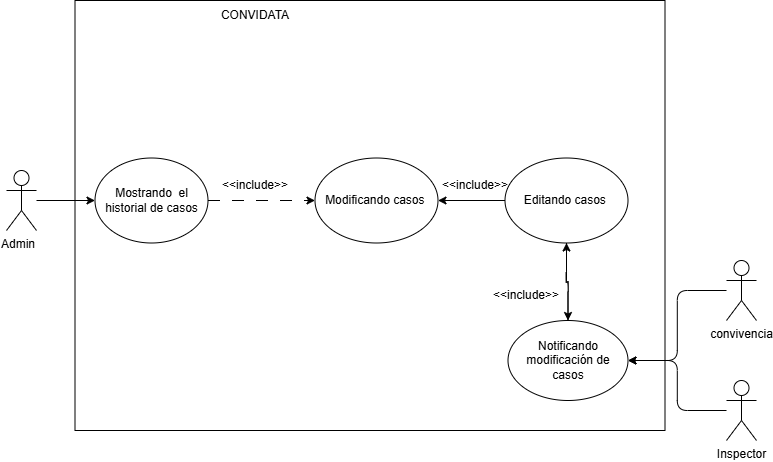

The diagram above was exported from draw.io. Its source (the exported page's mxGraphModel, read from the mxfile embedded in the PNG):
<mxGraphModel dx="1252" dy="-6487" grid="1" gridSize="10" guides="1" tooltips="1" connect="1" arrows="1" fold="1" page="1" pageScale="1" pageWidth="827" pageHeight="1169" math="0" shadow="0">
  <root>
    <mxCell id="0" />
    <mxCell id="1" parent="0" />
    <mxCell id="69-cWTCu6eL5QejpOtxC-19" edge="1" parent="1" source="69-cWTCu6eL5QejpOtxC-20" style="edgeStyle=orthogonalEdgeStyle;rounded=1;orthogonalLoop=1;jettySize=auto;html=1;labelBackgroundColor=none;fontColor=default;" target="69-cWTCu6eL5QejpOtxC-25">
      <mxGeometry relative="1" as="geometry" />
    </mxCell>
    <mxCell id="69-cWTCu6eL5QejpOtxC-20" parent="1" style="shape=umlActor;verticalLabelPosition=bottom;verticalAlign=top;html=1;outlineConnect=0;align=right;labelBackgroundColor=none;rounded=1;" value="Admin" vertex="1">
      <mxGeometry height="60" width="30" x="39" y="7360" as="geometry" />
    </mxCell>
    <mxCell id="69-cWTCu6eL5QejpOtxC-21" parent="1" style="swimlane;startSize=0;labelBackgroundColor=none;rounded=1;" value="" vertex="1">
      <mxGeometry height="430" width="590" x="107.5" y="7190" as="geometry" />
    </mxCell>
    <mxCell id="69-cWTCu6eL5QejpOtxC-22" parent="69-cWTCu6eL5QejpOtxC-21" style="text;html=1;whiteSpace=wrap;strokeColor=none;fillColor=none;align=center;verticalAlign=middle;rounded=1;labelBackgroundColor=none;" value="CONVIDATA" vertex="1">
      <mxGeometry height="30" width="60" x="150" as="geometry" />
    </mxCell>
    <mxCell id="69-cWTCu6eL5QejpOtxC-23" parent="69-cWTCu6eL5QejpOtxC-21" style="ellipse;whiteSpace=wrap;html=1;labelBackgroundColor=none;rounded=1;" value="Modificando casos&amp;nbsp;" vertex="1">
      <mxGeometry height="85" width="123" x="240" y="157.5" as="geometry" />
    </mxCell>
    <mxCell id="69-cWTCu6eL5QejpOtxC-24" edge="1" parent="69-cWTCu6eL5QejpOtxC-21" source="69-cWTCu6eL5QejpOtxC-25" style="edgeStyle=orthogonalEdgeStyle;rounded=1;orthogonalLoop=1;jettySize=auto;html=1;exitX=1;exitY=0.5;exitDx=0;exitDy=0;entryX=0;entryY=0.5;entryDx=0;entryDy=0;dashed=1;dashPattern=12 12;labelBackgroundColor=none;fontColor=default;" target="69-cWTCu6eL5QejpOtxC-23">
      <mxGeometry relative="1" as="geometry" />
    </mxCell>
    <mxCell id="69-cWTCu6eL5QejpOtxC-25" parent="69-cWTCu6eL5QejpOtxC-21" style="ellipse;whiteSpace=wrap;html=1;labelBackgroundColor=none;rounded=1;" value="Mostrando&amp;nbsp; el historial de casos" vertex="1">
      <mxGeometry height="85" width="113" x="20" y="157.5" as="geometry" />
    </mxCell>
    <mxCell id="69-cWTCu6eL5QejpOtxC-26" parent="69-cWTCu6eL5QejpOtxC-21" style="text;html=1;whiteSpace=wrap;strokeColor=none;fillColor=none;align=center;verticalAlign=middle;rounded=1;labelBackgroundColor=none;" value="&amp;lt;&amp;lt;include&amp;gt;&amp;gt;" vertex="1">
      <mxGeometry height="30" width="60" x="150" y="170" as="geometry" />
    </mxCell>
    <mxCell id="69-cWTCu6eL5QejpOtxC-27" edge="1" parent="69-cWTCu6eL5QejpOtxC-21" source="69-cWTCu6eL5QejpOtxC-29" style="edgeStyle=orthogonalEdgeStyle;rounded=1;orthogonalLoop=1;jettySize=auto;html=1;labelBackgroundColor=none;fontColor=default;" target="69-cWTCu6eL5QejpOtxC-23">
      <mxGeometry relative="1" as="geometry" />
    </mxCell>
    <mxCell id="69-cWTCu6eL5QejpOtxC-28" edge="1" parent="69-cWTCu6eL5QejpOtxC-21" source="69-cWTCu6eL5QejpOtxC-29" style="edgeStyle=orthogonalEdgeStyle;rounded=1;orthogonalLoop=1;jettySize=auto;html=1;exitX=0.5;exitY=1;exitDx=0;exitDy=0;entryX=0.5;entryY=0;entryDx=0;entryDy=0;labelBackgroundColor=none;fontColor=default;" target="69-cWTCu6eL5QejpOtxC-31">
      <mxGeometry relative="1" as="geometry" />
    </mxCell>
    <mxCell id="69-cWTCu6eL5QejpOtxC-29" parent="69-cWTCu6eL5QejpOtxC-21" style="ellipse;whiteSpace=wrap;html=1;labelBackgroundColor=none;rounded=1;" value="Editando casos&amp;nbsp;" vertex="1">
      <mxGeometry height="85" width="123" x="430" y="157.5" as="geometry" />
    </mxCell>
    <mxCell id="69-cWTCu6eL5QejpOtxC-30" edge="1" parent="69-cWTCu6eL5QejpOtxC-21" source="69-cWTCu6eL5QejpOtxC-31" style="edgeStyle=orthogonalEdgeStyle;rounded=1;orthogonalLoop=1;jettySize=auto;html=1;labelBackgroundColor=none;fontColor=default;" target="69-cWTCu6eL5QejpOtxC-29">
      <mxGeometry relative="1" as="geometry" />
    </mxCell>
    <mxCell id="69-cWTCu6eL5QejpOtxC-31" parent="69-cWTCu6eL5QejpOtxC-21" style="ellipse;whiteSpace=wrap;html=1;labelBackgroundColor=none;rounded=1;" value="Notificando modificación de casos" vertex="1">
      <mxGeometry height="80" width="120" x="433" y="320" as="geometry" />
    </mxCell>
    <mxCell id="69-cWTCu6eL5QejpOtxC-32" parent="69-cWTCu6eL5QejpOtxC-21" style="text;html=1;whiteSpace=wrap;strokeColor=none;fillColor=none;align=center;verticalAlign=middle;rounded=1;labelBackgroundColor=none;" value="&amp;lt;&amp;lt;include&amp;gt;&amp;gt;" vertex="1">
      <mxGeometry height="30" width="60" x="370" y="170" as="geometry" />
    </mxCell>
    <mxCell id="69-cWTCu6eL5QejpOtxC-33" edge="1" parent="1" source="69-cWTCu6eL5QejpOtxC-34" style="edgeStyle=orthogonalEdgeStyle;rounded=1;orthogonalLoop=1;jettySize=auto;html=1;labelBackgroundColor=none;fontColor=default;" target="69-cWTCu6eL5QejpOtxC-31">
      <mxGeometry relative="1" as="geometry" />
    </mxCell>
    <mxCell id="69-cWTCu6eL5QejpOtxC-34" parent="1" style="shape=umlActor;verticalLabelPosition=bottom;verticalAlign=top;html=1;outlineConnect=0;labelBackgroundColor=none;rounded=1;" value="convivencia" vertex="1">
      <mxGeometry height="60" width="30" x="759" y="7450" as="geometry" />
    </mxCell>
    <mxCell id="69-cWTCu6eL5QejpOtxC-35" edge="1" parent="1" source="69-cWTCu6eL5QejpOtxC-36" style="edgeStyle=orthogonalEdgeStyle;rounded=1;orthogonalLoop=1;jettySize=auto;html=1;labelBackgroundColor=none;fontColor=default;" target="69-cWTCu6eL5QejpOtxC-31">
      <mxGeometry relative="1" as="geometry" />
    </mxCell>
    <mxCell id="69-cWTCu6eL5QejpOtxC-36" parent="1" style="shape=umlActor;verticalLabelPosition=bottom;verticalAlign=top;html=1;outlineConnect=0;labelBackgroundColor=none;rounded=1;" value="Inspector" vertex="1">
      <mxGeometry height="60" width="30" x="759" y="7570" as="geometry" />
    </mxCell>
    <mxCell id="69-cWTCu6eL5QejpOtxC-37" parent="1" style="text;html=1;whiteSpace=wrap;strokeColor=none;fillColor=none;align=center;verticalAlign=middle;rounded=1;labelBackgroundColor=none;" value="&amp;lt;&amp;lt;include&amp;gt;&amp;gt;" vertex="1">
      <mxGeometry height="30" width="60" x="529" y="7470" as="geometry" />
    </mxCell>
  </root>
</mxGraphModel>